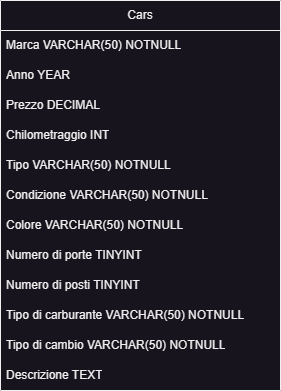

The diagram above was exported from draw.io. Its source (the exported page's mxGraphModel, read from the mxfile embedded in the PNG):
<mxGraphModel dx="1434" dy="756" grid="1" gridSize="10" guides="1" tooltips="1" connect="1" arrows="1" fold="1" page="1" pageScale="1" pageWidth="850" pageHeight="1100" math="0" shadow="0" extFonts="Permanent Marker^https://fonts.googleapis.com/css?family=Permanent+Marker">
  <root>
    <mxCell id="0" />
    <mxCell id="1" parent="0" />
    <mxCell id="FssVRcW5pzcALKxb9MTR-1" value="Cars" style="swimlane;fontStyle=0;childLayout=stackLayout;horizontal=1;startSize=30;horizontalStack=0;resizeParent=1;resizeParentMax=0;resizeLast=0;collapsible=1;marginBottom=0;whiteSpace=wrap;html=1;" vertex="1" parent="1">
      <mxGeometry x="210" y="60" width="280" height="390" as="geometry" />
    </mxCell>
    <mxCell id="FssVRcW5pzcALKxb9MTR-4" value="Marca&amp;nbsp;VARCHAR(50) NOTNULL" style="text;strokeColor=none;fillColor=none;align=left;verticalAlign=middle;spacingLeft=4;spacingRight=4;overflow=hidden;points=[[0,0.5],[1,0.5]];portConstraint=eastwest;rotatable=0;whiteSpace=wrap;html=1;" vertex="1" parent="FssVRcW5pzcALKxb9MTR-1">
      <mxGeometry y="30" width="280" height="30" as="geometry" />
    </mxCell>
    <mxCell id="FssVRcW5pzcALKxb9MTR-6" value="Anno YEAR" style="text;strokeColor=none;fillColor=none;align=left;verticalAlign=middle;spacingLeft=4;spacingRight=4;overflow=hidden;points=[[0,0.5],[1,0.5]];portConstraint=eastwest;rotatable=0;whiteSpace=wrap;html=1;" vertex="1" parent="FssVRcW5pzcALKxb9MTR-1">
      <mxGeometry y="60" width="280" height="30" as="geometry" />
    </mxCell>
    <mxCell id="FssVRcW5pzcALKxb9MTR-11" value="Prezzo DECIMAL&amp;nbsp;" style="text;strokeColor=none;fillColor=none;align=left;verticalAlign=middle;spacingLeft=4;spacingRight=4;overflow=hidden;points=[[0,0.5],[1,0.5]];portConstraint=eastwest;rotatable=0;whiteSpace=wrap;html=1;" vertex="1" parent="FssVRcW5pzcALKxb9MTR-1">
      <mxGeometry y="90" width="280" height="30" as="geometry" />
    </mxCell>
    <mxCell id="FssVRcW5pzcALKxb9MTR-14" value="Chilometraggio INT" style="text;strokeColor=none;fillColor=none;align=left;verticalAlign=middle;spacingLeft=4;spacingRight=4;overflow=hidden;points=[[0,0.5],[1,0.5]];portConstraint=eastwest;rotatable=0;whiteSpace=wrap;html=1;" vertex="1" parent="FssVRcW5pzcALKxb9MTR-1">
      <mxGeometry y="120" width="280" height="30" as="geometry" />
    </mxCell>
    <mxCell id="FssVRcW5pzcALKxb9MTR-26" value="Tipo VARCHAR(50) NOTNULL" style="text;strokeColor=none;fillColor=none;align=left;verticalAlign=middle;spacingLeft=4;spacingRight=4;overflow=hidden;points=[[0,0.5],[1,0.5]];portConstraint=eastwest;rotatable=0;whiteSpace=wrap;html=1;" vertex="1" parent="FssVRcW5pzcALKxb9MTR-1">
      <mxGeometry y="150" width="280" height="30" as="geometry" />
    </mxCell>
    <mxCell id="FssVRcW5pzcALKxb9MTR-20" value="Condizione VARCHAR(50) NOTNULL" style="text;strokeColor=none;fillColor=none;align=left;verticalAlign=middle;spacingLeft=4;spacingRight=4;overflow=hidden;points=[[0,0.5],[1,0.5]];portConstraint=eastwest;rotatable=0;whiteSpace=wrap;html=1;" vertex="1" parent="FssVRcW5pzcALKxb9MTR-1">
      <mxGeometry y="180" width="280" height="30" as="geometry" />
    </mxCell>
    <mxCell id="FssVRcW5pzcALKxb9MTR-34" value="Colore&amp;nbsp;VARCHAR(50) NOTNULL" style="text;strokeColor=none;fillColor=none;align=left;verticalAlign=middle;spacingLeft=4;spacingRight=4;overflow=hidden;points=[[0,0.5],[1,0.5]];portConstraint=eastwest;rotatable=0;whiteSpace=wrap;html=1;" vertex="1" parent="FssVRcW5pzcALKxb9MTR-1">
      <mxGeometry y="210" width="280" height="30" as="geometry" />
    </mxCell>
    <mxCell id="FssVRcW5pzcALKxb9MTR-41" value="Numero di porte TINYINT" style="text;strokeColor=none;fillColor=none;align=left;verticalAlign=middle;spacingLeft=4;spacingRight=4;overflow=hidden;points=[[0,0.5],[1,0.5]];portConstraint=eastwest;rotatable=0;whiteSpace=wrap;html=1;" vertex="1" parent="FssVRcW5pzcALKxb9MTR-1">
      <mxGeometry y="240" width="280" height="30" as="geometry" />
    </mxCell>
    <mxCell id="FssVRcW5pzcALKxb9MTR-45" value="Numero di posti TINYINT" style="text;strokeColor=none;fillColor=none;align=left;verticalAlign=middle;spacingLeft=4;spacingRight=4;overflow=hidden;points=[[0,0.5],[1,0.5]];portConstraint=eastwest;rotatable=0;whiteSpace=wrap;html=1;" vertex="1" parent="FssVRcW5pzcALKxb9MTR-1">
      <mxGeometry y="270" width="280" height="30" as="geometry" />
    </mxCell>
    <mxCell id="FssVRcW5pzcALKxb9MTR-42" value="Tipo di carburante VARCHAR(50) NOTNULL" style="text;strokeColor=none;fillColor=none;align=left;verticalAlign=middle;spacingLeft=4;spacingRight=4;overflow=hidden;points=[[0,0.5],[1,0.5]];portConstraint=eastwest;rotatable=0;whiteSpace=wrap;html=1;" vertex="1" parent="FssVRcW5pzcALKxb9MTR-1">
      <mxGeometry y="300" width="280" height="30" as="geometry" />
    </mxCell>
    <mxCell id="FssVRcW5pzcALKxb9MTR-43" value="Tipo di cambio VARCHAR(50) NOTNULL" style="text;strokeColor=none;fillColor=none;align=left;verticalAlign=middle;spacingLeft=4;spacingRight=4;overflow=hidden;points=[[0,0.5],[1,0.5]];portConstraint=eastwest;rotatable=0;whiteSpace=wrap;html=1;" vertex="1" parent="FssVRcW5pzcALKxb9MTR-1">
      <mxGeometry y="330" width="280" height="30" as="geometry" />
    </mxCell>
    <mxCell id="FssVRcW5pzcALKxb9MTR-44" value="Descrizione TEXT" style="text;strokeColor=none;fillColor=none;align=left;verticalAlign=middle;spacingLeft=4;spacingRight=4;overflow=hidden;points=[[0,0.5],[1,0.5]];portConstraint=eastwest;rotatable=0;whiteSpace=wrap;html=1;" vertex="1" parent="FssVRcW5pzcALKxb9MTR-1">
      <mxGeometry y="360" width="280" height="30" as="geometry" />
    </mxCell>
  </root>
</mxGraphModel>